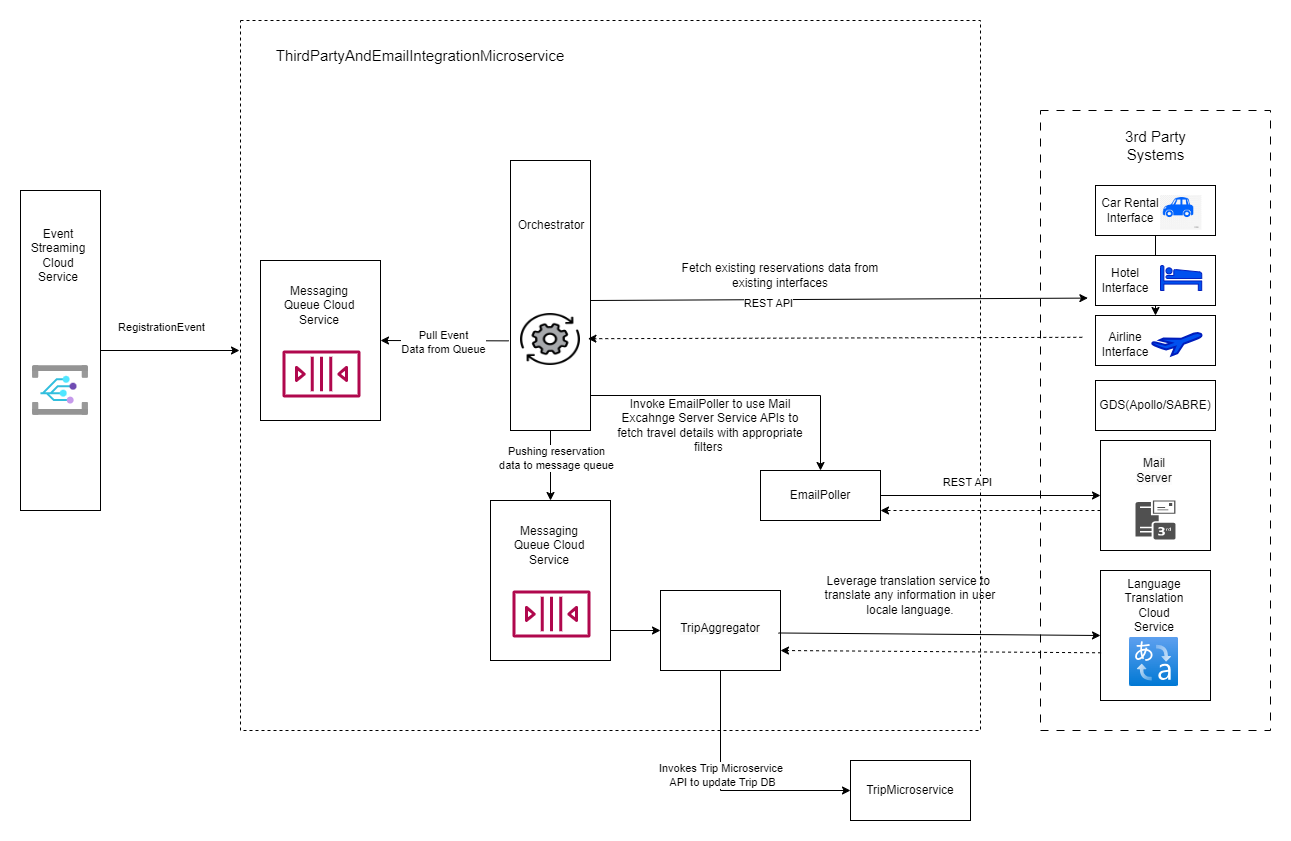

The diagram above was exported from draw.io. Its source (the exported page's mxGraphModel, read from the mxfile embedded in the PNG):
<mxGraphModel dx="3450" dy="1680" grid="1" gridSize="10" guides="1" tooltips="1" connect="1" arrows="1" fold="1" page="1" pageScale="1" pageWidth="850" pageHeight="1100" math="0" shadow="0">
  <root>
    <mxCell id="0" />
    <mxCell id="1" parent="0" />
    <mxCell id="gfmQNd7Zofw6Jux4Y-8F-1" value="" style="rounded=0;whiteSpace=wrap;html=1;dashed=1;fillColor=#ffffff;" vertex="1" parent="1">
      <mxGeometry x="160" y="40" width="740" height="710" as="geometry" />
    </mxCell>
    <mxCell id="gfmQNd7Zofw6Jux4Y-8F-31" value="" style="rounded=0;whiteSpace=wrap;html=1;fillColor=none;dashed=1;dashPattern=8 8;" vertex="1" parent="1">
      <mxGeometry x="960" y="130" width="230" height="620" as="geometry" />
    </mxCell>
    <mxCell id="gfmQNd7Zofw6Jux4Y-8F-2" value="ThirdPartyAndEmailIntegrationMicroservice" style="text;html=1;strokeColor=none;fillColor=none;align=center;verticalAlign=middle;whiteSpace=wrap;rounded=0;fontSize=15;" vertex="1" parent="1">
      <mxGeometry x="310" y="60" width="60" height="30" as="geometry" />
    </mxCell>
    <mxCell id="gfmQNd7Zofw6Jux4Y-8F-3" value="" style="rounded=0;whiteSpace=wrap;html=1;fillColor=default;strokeColor=default;" vertex="1" parent="1">
      <mxGeometry x="430" y="180" width="80" height="270" as="geometry" />
    </mxCell>
    <mxCell id="gfmQNd7Zofw6Jux4Y-8F-5" value="" style="edgeStyle=orthogonalEdgeStyle;rounded=0;orthogonalLoop=1;jettySize=auto;html=1;" edge="1" parent="1">
      <mxGeometry relative="1" as="geometry">
        <mxPoint x="19" y="370" as="sourcePoint" />
        <mxPoint x="159" y="370" as="targetPoint" />
      </mxGeometry>
    </mxCell>
    <mxCell id="gfmQNd7Zofw6Jux4Y-8F-6" value="RegistrationEvent" style="edgeLabel;html=1;align=center;verticalAlign=middle;resizable=0;points=[];" vertex="1" connectable="0" parent="gfmQNd7Zofw6Jux4Y-8F-5">
      <mxGeometry x="-0.1327" y="8" relative="1" as="geometry">
        <mxPoint y="-17" as="offset" />
      </mxGeometry>
    </mxCell>
    <mxCell id="gfmQNd7Zofw6Jux4Y-8F-4" value="" style="rounded=0;whiteSpace=wrap;html=1;fillColor=#FFFFFF;strokeColor=default;" vertex="1" parent="1">
      <mxGeometry x="-60" y="210" width="80" height="320" as="geometry" />
    </mxCell>
    <mxCell id="gfmQNd7Zofw6Jux4Y-8F-13" value="" style="endArrow=classic;html=1;rounded=0;exitX=-0.021;exitY=0.668;exitDx=0;exitDy=0;entryX=1;entryY=0.5;entryDx=0;entryDy=0;exitPerimeter=0;" edge="1" parent="1" source="gfmQNd7Zofw6Jux4Y-8F-3">
      <mxGeometry width="50" height="50" relative="1" as="geometry">
        <mxPoint x="320" y="315" as="sourcePoint" />
        <mxPoint x="300" y="360" as="targetPoint" />
      </mxGeometry>
    </mxCell>
    <mxCell id="gfmQNd7Zofw6Jux4Y-8F-65" value="Pull Event&lt;br&gt;Data from Queue" style="edgeLabel;html=1;align=center;verticalAlign=middle;resizable=0;points=[];" vertex="1" connectable="0" parent="gfmQNd7Zofw6Jux4Y-8F-13">
      <mxGeometry x="0.0177" relative="1" as="geometry">
        <mxPoint as="offset" />
      </mxGeometry>
    </mxCell>
    <mxCell id="gfmQNd7Zofw6Jux4Y-8F-88" value="" style="edgeStyle=orthogonalEdgeStyle;rounded=0;orthogonalLoop=1;jettySize=auto;html=1;" edge="1" parent="1" source="gfmQNd7Zofw6Jux4Y-8F-14" target="gfmQNd7Zofw6Jux4Y-8F-87">
      <mxGeometry relative="1" as="geometry" />
    </mxCell>
    <mxCell id="gfmQNd7Zofw6Jux4Y-8F-14" value="" style="rounded=0;whiteSpace=wrap;html=1;fillColor=default;strokeColor=default;" vertex="1" parent="1">
      <mxGeometry x="1015" y="205" width="120" height="50" as="geometry" />
    </mxCell>
    <mxCell id="gfmQNd7Zofw6Jux4Y-8F-15" value="GDS(Apollo/SABRE)" style="rounded=0;whiteSpace=wrap;html=1;fillColor=default;strokeColor=default;" vertex="1" parent="1">
      <mxGeometry x="1015" y="400" width="120" height="50" as="geometry" />
    </mxCell>
    <mxCell id="gfmQNd7Zofw6Jux4Y-8F-17" value="" style="rounded=0;whiteSpace=wrap;html=1;fillColor=default;strokeColor=default;" vertex="1" parent="1">
      <mxGeometry x="1015" y="275" width="120" height="50" as="geometry" />
    </mxCell>
    <mxCell id="gfmQNd7Zofw6Jux4Y-8F-18" value="EmailPoller" style="rounded=0;whiteSpace=wrap;html=1;fillColor=default;strokeColor=default;" vertex="1" parent="1">
      <mxGeometry x="680" y="490" width="120" height="50" as="geometry" />
    </mxCell>
    <mxCell id="gfmQNd7Zofw6Jux4Y-8F-21" value="" style="endArrow=classic;html=1;rounded=0;entryX=0.017;entryY=0.459;entryDx=0;entryDy=0;entryPerimeter=0;" edge="1" parent="1">
      <mxGeometry width="50" height="50" relative="1" as="geometry">
        <mxPoint x="510" y="320" as="sourcePoint" />
        <mxPoint x="1007.3799999999997" y="317.602" as="targetPoint" />
      </mxGeometry>
    </mxCell>
    <mxCell id="gfmQNd7Zofw6Jux4Y-8F-38" value="REST API" style="edgeLabel;html=1;align=center;verticalAlign=middle;resizable=0;points=[];" vertex="1" connectable="0" parent="gfmQNd7Zofw6Jux4Y-8F-21">
      <mxGeometry x="-0.2949" y="-2" relative="1" as="geometry">
        <mxPoint as="offset" />
      </mxGeometry>
    </mxCell>
    <mxCell id="gfmQNd7Zofw6Jux4Y-8F-22" value="" style="endArrow=classic;html=1;rounded=0;entryX=0.5;entryY=0;entryDx=0;entryDy=0;" edge="1" parent="1" target="gfmQNd7Zofw6Jux4Y-8F-18">
      <mxGeometry width="50" height="50" relative="1" as="geometry">
        <mxPoint x="510" y="415" as="sourcePoint" />
        <mxPoint x="520" y="400" as="targetPoint" />
        <Array as="points">
          <mxPoint x="740" y="415" />
        </Array>
      </mxGeometry>
    </mxCell>
    <mxCell id="gfmQNd7Zofw6Jux4Y-8F-23" value="" style="rounded=0;whiteSpace=wrap;html=1;fillColor=default;strokeColor=default;" vertex="1" parent="1">
      <mxGeometry x="1020" y="460" width="110" height="110" as="geometry" />
    </mxCell>
    <mxCell id="gfmQNd7Zofw6Jux4Y-8F-26" value="" style="endArrow=classic;html=1;rounded=0;entryX=0;entryY=0.5;entryDx=0;entryDy=0;exitX=1;exitY=0.5;exitDx=0;exitDy=0;" edge="1" parent="1" source="gfmQNd7Zofw6Jux4Y-8F-18" target="gfmQNd7Zofw6Jux4Y-8F-23">
      <mxGeometry width="50" height="50" relative="1" as="geometry">
        <mxPoint x="790.55" y="415.88" as="sourcePoint" />
        <mxPoint x="870.0000000000002" y="414.1300000000001" as="targetPoint" />
        <Array as="points" />
      </mxGeometry>
    </mxCell>
    <mxCell id="gfmQNd7Zofw6Jux4Y-8F-37" value="REST API" style="edgeLabel;html=1;align=center;verticalAlign=middle;resizable=0;points=[];" vertex="1" connectable="0" parent="gfmQNd7Zofw6Jux4Y-8F-26">
      <mxGeometry x="-0.2761" relative="1" as="geometry">
        <mxPoint x="5" y="-15" as="offset" />
      </mxGeometry>
    </mxCell>
    <mxCell id="gfmQNd7Zofw6Jux4Y-8F-30" value="" style="endArrow=classic;html=1;rounded=0;entryX=0.968;entryY=0.66;entryDx=0;entryDy=0;entryPerimeter=0;dashed=1;exitX=-0.023;exitY=0.6;exitDx=0;exitDy=0;exitPerimeter=0;" edge="1" parent="1" target="gfmQNd7Zofw6Jux4Y-8F-3">
      <mxGeometry width="50" height="50" relative="1" as="geometry">
        <mxPoint x="1001.7799999999997" y="356.80000000000007" as="sourcePoint" />
        <mxPoint x="560" y="270" as="targetPoint" />
      </mxGeometry>
    </mxCell>
    <mxCell id="gfmQNd7Zofw6Jux4Y-8F-33" value="" style="rounded=0;whiteSpace=wrap;html=1;fillColor=#ffffff;strokeColor=#000000;" vertex="1" parent="1">
      <mxGeometry x="580" y="610" width="120" height="80" as="geometry" />
    </mxCell>
    <mxCell id="gfmQNd7Zofw6Jux4Y-8F-36" value="" style="endArrow=classic;html=1;rounded=0;entryX=0;entryY=0.5;entryDx=0;entryDy=0;exitX=0.5;exitY=1;exitDx=0;exitDy=0;" edge="1" parent="1" source="gfmQNd7Zofw6Jux4Y-8F-33" target="gfmQNd7Zofw6Jux4Y-8F-54">
      <mxGeometry width="50" height="50" relative="1" as="geometry">
        <mxPoint x="700" y="650" as="sourcePoint" />
        <mxPoint x="830" y="649.192546583851" as="targetPoint" />
        <Array as="points">
          <mxPoint x="640" y="810" />
        </Array>
      </mxGeometry>
    </mxCell>
    <mxCell id="gfmQNd7Zofw6Jux4Y-8F-59" value="Invokes Trip Microservice&amp;nbsp;&lt;br&gt;API to update Trip DB" style="edgeLabel;html=1;align=center;verticalAlign=middle;resizable=0;points=[];" vertex="1" connectable="0" parent="gfmQNd7Zofw6Jux4Y-8F-36">
      <mxGeometry x="-0.1766" relative="1" as="geometry">
        <mxPoint as="offset" />
      </mxGeometry>
    </mxCell>
    <mxCell id="gfmQNd7Zofw6Jux4Y-8F-44" value="" style="endArrow=classic;html=1;rounded=0;exitX=0.5;exitY=1;exitDx=0;exitDy=0;entryX=0.5;entryY=0;entryDx=0;entryDy=0;" edge="1" parent="1" source="gfmQNd7Zofw6Jux4Y-8F-3">
      <mxGeometry width="50" height="50" relative="1" as="geometry">
        <mxPoint x="540" y="410" as="sourcePoint" />
        <mxPoint x="470" y="520" as="targetPoint" />
      </mxGeometry>
    </mxCell>
    <mxCell id="gfmQNd7Zofw6Jux4Y-8F-64" value="Pushing reservation&lt;br&gt;data to message queue" style="edgeLabel;html=1;align=center;verticalAlign=middle;resizable=0;points=[];" vertex="1" connectable="0" parent="gfmQNd7Zofw6Jux4Y-8F-44">
      <mxGeometry x="-0.2381" y="4" relative="1" as="geometry">
        <mxPoint as="offset" />
      </mxGeometry>
    </mxCell>
    <mxCell id="gfmQNd7Zofw6Jux4Y-8F-45" value="" style="endArrow=classic;html=1;rounded=0;exitX=0.5;exitY=1;exitDx=0;exitDy=0;entryX=0;entryY=0.5;entryDx=0;entryDy=0;" edge="1" parent="1" target="gfmQNd7Zofw6Jux4Y-8F-33">
      <mxGeometry width="50" height="50" relative="1" as="geometry">
        <mxPoint x="470" y="580" as="sourcePoint" />
        <mxPoint x="710" y="540.23" as="targetPoint" />
        <Array as="points">
          <mxPoint x="470" y="650" />
        </Array>
      </mxGeometry>
    </mxCell>
    <mxCell id="gfmQNd7Zofw6Jux4Y-8F-46" value="CarlineInterface" style="rounded=0;whiteSpace=wrap;html=1;fillColor=#f8cecc;strokeColor=#b85450;" vertex="1" parent="1">
      <mxGeometry x="1015" y="335" width="120" height="50" as="geometry" />
    </mxCell>
    <mxCell id="gfmQNd7Zofw6Jux4Y-8F-51" value="3rd Party Systems" style="text;html=1;strokeColor=none;fillColor=none;align=center;verticalAlign=middle;whiteSpace=wrap;rounded=0;fontSize=15;" vertex="1" parent="1">
      <mxGeometry x="1017.5" y="150" width="115" height="30" as="geometry" />
    </mxCell>
    <mxCell id="gfmQNd7Zofw6Jux4Y-8F-54" value="TripMicroservice" style="rounded=0;whiteSpace=wrap;html=1;fillColor=default;strokeColor=default;" vertex="1" parent="1">
      <mxGeometry x="770" y="780" width="120" height="60" as="geometry" />
    </mxCell>
    <mxCell id="gfmQNd7Zofw6Jux4Y-8F-55" value="" style="rounded=0;whiteSpace=wrap;html=1;fillColor=default;strokeColor=default;" vertex="1" parent="1">
      <mxGeometry x="1020" y="590" width="110" height="130" as="geometry" />
    </mxCell>
    <mxCell id="gfmQNd7Zofw6Jux4Y-8F-56" value="" style="endArrow=classic;html=1;rounded=0;exitX=0.983;exitY=0.531;exitDx=0;exitDy=0;entryX=0;entryY=0.5;entryDx=0;entryDy=0;exitPerimeter=0;" edge="1" parent="1" source="gfmQNd7Zofw6Jux4Y-8F-33" target="gfmQNd7Zofw6Jux4Y-8F-55">
      <mxGeometry width="50" height="50" relative="1" as="geometry">
        <mxPoint x="780" y="530" as="sourcePoint" />
        <mxPoint x="830" y="480" as="targetPoint" />
      </mxGeometry>
    </mxCell>
    <mxCell id="gfmQNd7Zofw6Jux4Y-8F-57" value="" style="endArrow=classic;html=1;rounded=0;exitX=0.005;exitY=0.633;exitDx=0;exitDy=0;strokeColor=default;dashed=1;exitPerimeter=0;entryX=1;entryY=0.75;entryDx=0;entryDy=0;" edge="1" parent="1" source="gfmQNd7Zofw6Jux4Y-8F-55" target="gfmQNd7Zofw6Jux4Y-8F-33">
      <mxGeometry width="50" height="50" relative="1" as="geometry">
        <mxPoint x="740" y="490" as="sourcePoint" />
        <mxPoint x="700" y="670" as="targetPoint" />
      </mxGeometry>
    </mxCell>
    <mxCell id="gfmQNd7Zofw6Jux4Y-8F-58" value="" style="endArrow=classic;html=1;rounded=0;exitX=0;exitY=0.75;exitDx=0;exitDy=0;strokeColor=default;dashed=1;" edge="1" parent="1">
      <mxGeometry width="50" height="50" relative="1" as="geometry">
        <mxPoint x="1020" y="530" as="sourcePoint" />
        <mxPoint x="800" y="530" as="targetPoint" />
      </mxGeometry>
    </mxCell>
    <mxCell id="gfmQNd7Zofw6Jux4Y-8F-63" style="edgeStyle=orthogonalEdgeStyle;rounded=0;orthogonalLoop=1;jettySize=auto;html=1;exitX=0.5;exitY=1;exitDx=0;exitDy=0;" edge="1" parent="1">
      <mxGeometry relative="1" as="geometry">
        <mxPoint x="240" y="450" as="sourcePoint" />
        <mxPoint x="240" y="450" as="targetPoint" />
      </mxGeometry>
    </mxCell>
    <mxCell id="gfmQNd7Zofw6Jux4Y-8F-66" value="Invoke EmailPoller to use Mail Excahnge Server Service APIs to fetch travel details with appropriate filters&amp;nbsp;" style="text;html=1;strokeColor=none;fillColor=none;align=center;verticalAlign=middle;whiteSpace=wrap;rounded=0;" vertex="1" parent="1">
      <mxGeometry x="530" y="430" width="200" height="30" as="geometry" />
    </mxCell>
    <mxCell id="gfmQNd7Zofw6Jux4Y-8F-69" value="Fetch existing reservations data from existing interfaces" style="text;html=1;strokeColor=none;fillColor=none;align=center;verticalAlign=middle;whiteSpace=wrap;rounded=0;" vertex="1" parent="1">
      <mxGeometry x="600" y="280" width="200" height="30" as="geometry" />
    </mxCell>
    <mxCell id="gfmQNd7Zofw6Jux4Y-8F-70" value="Leverage translation service to&amp;nbsp;&lt;br&gt;translate any information in user locale language." style="text;html=1;strokeColor=none;fillColor=none;align=center;verticalAlign=middle;whiteSpace=wrap;rounded=0;" vertex="1" parent="1">
      <mxGeometry x="730" y="600" width="200" height="30" as="geometry" />
    </mxCell>
    <mxCell id="gfmQNd7Zofw6Jux4Y-8F-75" value="" style="rounded=0;whiteSpace=wrap;html=1;fillColor=#FFFFFF;strokeColor=default;" vertex="1" parent="1">
      <mxGeometry x="410" y="520" width="120" height="160" as="geometry" />
    </mxCell>
    <mxCell id="gfmQNd7Zofw6Jux4Y-8F-76" value="" style="sketch=0;outlineConnect=0;fontColor=#232F3E;gradientColor=none;fillColor=#B0084D;strokeColor=none;dashed=0;verticalLabelPosition=bottom;verticalAlign=top;align=center;html=1;fontSize=12;fontStyle=0;aspect=fixed;pointerEvents=1;shape=mxgraph.aws4.queue;" vertex="1" parent="1">
      <mxGeometry x="432" y="610" width="78" height="47" as="geometry" />
    </mxCell>
    <mxCell id="gfmQNd7Zofw6Jux4Y-8F-77" value="Messaging Queue Cloud Service" style="text;html=1;strokeColor=none;fillColor=none;align=center;verticalAlign=middle;whiteSpace=wrap;rounded=0;" vertex="1" parent="1">
      <mxGeometry x="429" y="550" width="80" height="30" as="geometry" />
    </mxCell>
    <mxCell id="gfmQNd7Zofw6Jux4Y-8F-78" value="" style="rounded=0;whiteSpace=wrap;html=1;fillColor=#FFFFFF;strokeColor=default;" vertex="1" parent="1">
      <mxGeometry x="180" y="280" width="120" height="160" as="geometry" />
    </mxCell>
    <mxCell id="gfmQNd7Zofw6Jux4Y-8F-79" value="" style="sketch=0;outlineConnect=0;fontColor=#232F3E;gradientColor=none;fillColor=#B0084D;strokeColor=none;dashed=0;verticalLabelPosition=bottom;verticalAlign=top;align=center;html=1;fontSize=12;fontStyle=0;aspect=fixed;pointerEvents=1;shape=mxgraph.aws4.queue;" vertex="1" parent="1">
      <mxGeometry x="202" y="370" width="78" height="47" as="geometry" />
    </mxCell>
    <mxCell id="gfmQNd7Zofw6Jux4Y-8F-80" value="Messaging Queue Cloud Service" style="text;html=1;strokeColor=none;fillColor=none;align=center;verticalAlign=middle;whiteSpace=wrap;rounded=0;" vertex="1" parent="1">
      <mxGeometry x="199" y="310" width="80" height="30" as="geometry" />
    </mxCell>
    <mxCell id="gfmQNd7Zofw6Jux4Y-8F-82" value="&#10;&lt;span style=&quot;color: rgb(0, 0, 0); font-family: Helvetica; font-size: 12px; font-style: normal; font-variant-ligatures: normal; font-variant-caps: normal; font-weight: 400; letter-spacing: normal; orphans: 2; text-align: center; text-indent: 0px; text-transform: none; widows: 2; word-spacing: 0px; -webkit-text-stroke-width: 0px; background-color: rgb(251, 251, 251); text-decoration-thickness: initial; text-decoration-style: initial; text-decoration-color: initial; float: none; display: inline !important;&quot;&gt;TripAggregator&lt;/span&gt;&#10;&#10;" style="text;html=1;strokeColor=none;fillColor=none;align=center;verticalAlign=middle;whiteSpace=wrap;rounded=0;" vertex="1" parent="1">
      <mxGeometry x="610" y="640" width="60" height="30" as="geometry" />
    </mxCell>
    <mxCell id="gfmQNd7Zofw6Jux4Y-8F-83" value="" style="image;aspect=fixed;html=1;points=[];align=center;fontSize=12;image=img/lib/azure2/integration/Event_Grid_Subscriptions.svg;" vertex="1" parent="1">
      <mxGeometry x="-47.919999999999995" y="385" width="55.83" height="50" as="geometry" />
    </mxCell>
    <mxCell id="gfmQNd7Zofw6Jux4Y-8F-84" value="Event Streaming Cloud Service" style="text;html=1;strokeColor=none;fillColor=none;align=center;verticalAlign=middle;whiteSpace=wrap;rounded=0;" vertex="1" parent="1">
      <mxGeometry x="-52.08000000000001" y="260" width="60" height="30" as="geometry" />
    </mxCell>
    <mxCell id="gfmQNd7Zofw6Jux4Y-8F-85" value="" style="image;aspect=fixed;html=1;points=[];align=center;fontSize=12;image=img/lib/azure2/ai_machine_learning/Translator_Text.svg;" vertex="1" parent="1">
      <mxGeometry x="1049" y="657" width="49" height="49" as="geometry" />
    </mxCell>
    <mxCell id="gfmQNd7Zofw6Jux4Y-8F-86" value="Language Translation&lt;br style=&quot;border-color: var(--border-color);&quot;&gt;Cloud Service" style="text;html=1;strokeColor=none;fillColor=none;align=center;verticalAlign=middle;whiteSpace=wrap;rounded=0;" vertex="1" parent="1">
      <mxGeometry x="1043.5" y="610" width="60" height="30" as="geometry" />
    </mxCell>
    <mxCell id="gfmQNd7Zofw6Jux4Y-8F-87" value="" style="rounded=0;whiteSpace=wrap;html=1;fillColor=default;strokeColor=default;" vertex="1" parent="1">
      <mxGeometry x="1015" y="335" width="120" height="50" as="geometry" />
    </mxCell>
    <mxCell id="gfmQNd7Zofw6Jux4Y-8F-89" value="" style="sketch=0;pointerEvents=1;shadow=0;dashed=0;html=1;strokeColor=none;fillColor=#505050;labelPosition=center;verticalLabelPosition=bottom;verticalAlign=top;outlineConnect=0;align=center;shape=mxgraph.office.servers.3rd_party_mail_server;" vertex="1" parent="1">
      <mxGeometry x="1055" y="520" width="40" height="39" as="geometry" />
    </mxCell>
    <mxCell id="gfmQNd7Zofw6Jux4Y-8F-90" value="&lt;br&gt;&lt;span style=&quot;color: rgb(0, 0, 0); font-family: Helvetica; font-size: 12px; font-style: normal; font-variant-ligatures: normal; font-variant-caps: normal; font-weight: 400; letter-spacing: normal; orphans: 2; text-align: center; text-indent: 0px; text-transform: none; widows: 2; word-spacing: 0px; -webkit-text-stroke-width: 0px; background-color: rgb(251, 251, 251); text-decoration-thickness: initial; text-decoration-style: initial; text-decoration-color: initial; float: none; display: inline !important;&quot;&gt;Mail Server&lt;/span&gt;&lt;br&gt;" style="text;html=1;strokeColor=none;fillColor=none;align=center;verticalAlign=middle;whiteSpace=wrap;rounded=0;" vertex="1" parent="1">
      <mxGeometry x="1043.5" y="468" width="60" height="30" as="geometry" />
    </mxCell>
    <mxCell id="gfmQNd7Zofw6Jux4Y-8F-92" value="" style="shape=mxgraph.signs.travel.hotel;html=1;pointerEvents=1;fillColor=#0050ef;strokeColor=#001DBC;verticalLabelPosition=bottom;verticalAlign=top;align=center;fontColor=#ffffff;" vertex="1" parent="1">
      <mxGeometry x="1080" y="285" width="41.25" height="25" as="geometry" />
    </mxCell>
    <mxCell id="gfmQNd7Zofw6Jux4Y-8F-93" value="Hotel&lt;br&gt;Interface" style="text;html=1;strokeColor=none;fillColor=none;align=center;verticalAlign=middle;whiteSpace=wrap;rounded=0;" vertex="1" parent="1">
      <mxGeometry x="1015" y="285" width="60" height="30" as="geometry" />
    </mxCell>
    <mxCell id="gfmQNd7Zofw6Jux4Y-8F-94" value="Car Rental&lt;br&gt;Interface" style="text;html=1;strokeColor=none;fillColor=none;align=center;verticalAlign=middle;whiteSpace=wrap;rounded=0;" vertex="1" parent="1">
      <mxGeometry x="1020" y="215" width="60" height="30" as="geometry" />
    </mxCell>
    <mxCell id="gfmQNd7Zofw6Jux4Y-8F-95" value="Airline&lt;br&gt;Interface" style="text;html=1;strokeColor=none;fillColor=none;align=center;verticalAlign=middle;whiteSpace=wrap;rounded=0;" vertex="1" parent="1">
      <mxGeometry x="1015" y="348.75" width="60" height="30" as="geometry" />
    </mxCell>
    <mxCell id="gfmQNd7Zofw6Jux4Y-8F-96" value="" style="shape=image;verticalLabelPosition=bottom;labelBackgroundColor=default;verticalAlign=top;aspect=fixed;imageAspect=0;image=data:image/png,(base64 omitted: 7584 chars);" vertex="1" parent="1">
      <mxGeometry x="1080" y="215" width="41.34" height="34.76" as="geometry" />
    </mxCell>
    <mxCell id="gfmQNd7Zofw6Jux4Y-8F-97" value="" style="verticalLabelPosition=bottom;html=1;verticalAlign=top;strokeWidth=2;shape=mxgraph.lean_mapping.airplane_7;fillColor=#0050ef;fontColor=#ffffff;strokeColor=#001DBC;" vertex="1" parent="1">
      <mxGeometry x="1071.34" y="352.5" width="50" height="22.5" as="geometry" />
    </mxCell>
    <mxCell id="gfmQNd7Zofw6Jux4Y-8F-98" value="Orchestrator" style="text;html=1;strokeColor=none;fillColor=none;align=center;verticalAlign=middle;whiteSpace=wrap;rounded=0;" vertex="1" parent="1">
      <mxGeometry x="441" y="230" width="60" height="30" as="geometry" />
    </mxCell>
    <mxCell id="gfmQNd7Zofw6Jux4Y-8F-100" value="" style="shape=image;verticalLabelPosition=bottom;verticalAlign=top;imageAspect=0;image=data:image/png,(base64 omitted: 35252 chars)" vertex="1" parent="1">
      <mxGeometry x="440" y="333" width="60" height="52" as="geometry" />
    </mxCell>
  </root>
</mxGraphModel>